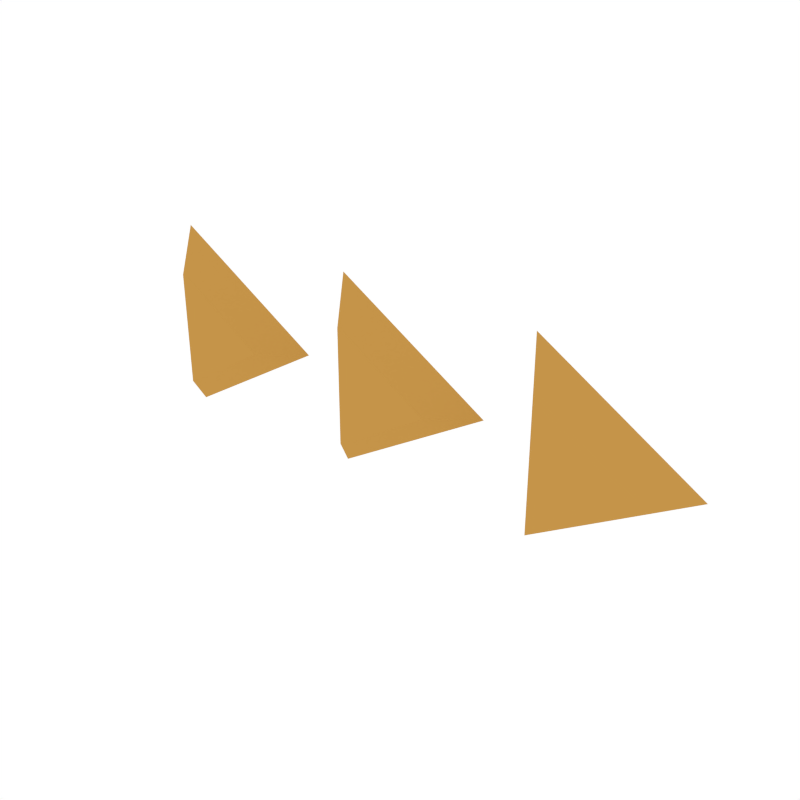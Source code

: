 # Source: Details_Triangles.blend  (saved by Blender 3.4.6; exported with 4.5.12 LTS)
import bpy
from mathutils import Matrix  # noqa: F401  (used for matrix-valued properties, if any)

bpy.ops.wm.read_factory_settings(use_empty=True)
scene = bpy.context.scene
scene.name = 'Scene'

# ---- collections
col_collection_1 = bpy.data.collections.new('Collection 1'); scene.collection.children.link(col_collection_1)

# ---- materials (node trees are filled in below, after node groups)
mat_accent = bpy.data.materials.new('Accent')
mat_accent.alpha_threshold = 0.0
mat_accent.diffuse_color = (0.5596, 0.2977, 0.06679, 1.0)
mat_accent.roughness = 0.5

# ---- node groups
ng_auto_smooth = bpy.data.node_groups.new('Auto Smooth', 'GeometryNodeTree')
_s = ng_auto_smooth.interface.new_socket(name='Geometry', in_out='OUTPUT', socket_type='NodeSocketGeometry')
_s = ng_auto_smooth.interface.new_socket(name='Geometry', in_out='INPUT', socket_type='NodeSocketGeometry')
_s = ng_auto_smooth.interface.new_socket(name='Angle', in_out='INPUT', socket_type='NodeSocketFloat')
_s.subtype = 'ANGLE'
_s.min_value = 0.0
_s.max_value = 3.142
ng_auto_smooth.is_modifier = True
_N = ng_auto_smooth.nodes; _L = ng_auto_smooth.links
n0 = _N.new('NodeGroupOutput'); n0.name = 'Group Output'; n0.location = (480, -100)
n1 = _N.new('NodeGroupInput'); n1.name = 'Group Input'; n1.location = (-420, -300)
n2 = _N.new('NodeGroupInput'); n2.name = 'Group Input.001'; n2.location = (-60, -100)
n3 = _N.new('GeometryNodeSetShadeSmooth'); n3.name = 'Set Shade Smooth'; n3.location = (120, -100)
n3.domain = 'EDGE'
n4 = _N.new('GeometryNodeSetShadeSmooth'); n4.name = 'Set Shade Smooth.001'; n4.location = (300, -100)
n5 = _N.new('GeometryNodeInputMeshEdgeAngle'); n5.name = 'Edge Angle'; n5.location = (-420, -220)
n6 = _N.new('GeometryNodeInputEdgeSmooth'); n6.name = 'Is Edge Smooth'; n6.location = (-60, -160)
n7 = _N.new('GeometryNodeInputShadeSmooth'); n7.name = 'Is Face Smooth'; n7.location = (-240, -340)
n8 = _N.new('FunctionNodeBooleanMath'); n8.name = 'Boolean Math'; n8.location = (-60, -220)
n9 = _N.new('FunctionNodeCompare'); n9.name = 'Compare'; n9.location = (-240, -180)
n9.operation = 'LESS_EQUAL'
_L.new(n5.outputs[0], n9.inputs[0])
_L.new(n4.outputs[0], n0.inputs[0])
_L.new(n1.outputs[1], n9.inputs[1])
_L.new(n9.outputs[0], n8.inputs[0])
_L.new(n7.outputs[0], n8.inputs[1])
_L.new(n2.outputs[0], n3.inputs[0])
_L.new(n6.outputs[0], n3.inputs[1])
_L.new(n3.outputs[0], n4.inputs[0])
_L.new(n8.outputs[0], n3.inputs[2])
n0.is_active_output = True

# ---- material node trees

# ---- world
world_world = bpy.data.worlds.new('World'); scene.world = world_world
world_world.color = (1.0, 1.0, 1.0)
world_world.use_sun_shadow = False
world_world.sun_shadow_jitter_overblur = 0.0
world_world.cycles.sampling_method = 'NONE'
world_world.cycles.sample_map_resolution = 256

# ---- meshes
me_cube_063 = bpy.data.meshes.new('Cube.063')
me_cube_063.from_pydata([(-0.1984, -0.01347, 0.04848), (-0.1188, -0.01347, -5.215e-08), (-0.216, 0.01347, 0.08056), (-0.08374, 0.01347, 0.0), (-0.1984, -0.01347, -0.04848), (-0.216, 0.01347, -0.08056), (-0.02652, -0.01347, 0.04848), (0.05305, -0.01347, 5.029e-08), (-0.04407, 0.01347, 0.08056), (0.08814, 0.01347, 5.215e-08), (-0.02652, -0.01347, -0.04848), (-0.04407, 0.01347, -0.08056), (0.1454, -0.01347, 0.04848), (0.2249, -0.01347, 7.451e-08), (0.1278, 0.01347, 0.08056), (0.26, 0.01347, 1.192e-07), (0.1454, -0.01347, -0.04848), (0.1278, 0.01347, -0.08056)], [], [(0, 1, 3, 2), (2, 3, 5), (5, 3, 1, 4), (4, 1, 0), (2, 5, 4, 0), (6, 7, 9, 8), (8, 9, 11), (11, 9, 7, 10), (10, 7, 6), (8, 11, 10, 6), (12, 13, 15, 14), (14, 15, 17), (17, 15, 13, 16), (16, 13, 12), (14, 17, 16, 12)])
me_cube_063.polygons.foreach_set('use_smooth', [True] * 15)
me_cube_063.materials.append(mat_accent)
me_cube_063.use_remesh_preserve_volume = False
me_cube_063.use_remesh_preserve_attributes = False
me_cube_063.use_mirror_vertex_groups = False
me_cube_063.update()

# ---- objects
ob_details_triangles = bpy.data.objects.new('Details_Triangles', me_cube_063)

# ---- transforms, parenting, visibility, modifiers, constraints
ob_details_triangles.location = (0.0, 0.0, 0.0)
ob_details_triangles.lineart.crease_threshold = 0.0
_m = ob_details_triangles.modifiers.new('Auto Smooth', 'NODES')
_m.node_group = ng_auto_smooth
_gi = [s.identifier for s in ng_auto_smooth.interface.items_tree if s.item_type == 'SOCKET' and s.in_out == 'INPUT']
_m[_gi[1]] = 0.5236  # Angle

# ---- collection membership
col_collection_1.objects.link(ob_details_triangles)

# ---- scene / render settings (as saved in the file)
scene.frame_start = 1; scene.frame_end = 250; scene.frame_set(0)
scene.render.engine = 'CYCLES'
scene.render.resolution_x = 1000
scene.render.resolution_y = 1000
scene.render.dither_intensity = 0.0
scene.cycles.samples = 200
scene.cycles.sampling_pattern = 'TABULATED_SOBOL'
scene.cycles.light_sampling_threshold = 0.0
scene.cycles.use_adaptive_sampling = False
scene.cycles.use_light_tree = False
scene.cycles.caustics_reflective = False
scene.cycles.caustics_refractive = False
scene.cycles.blur_glossy = 0.0
scene.cycles.max_bounces = 2
scene.cycles.pixel_filter_type = 'GAUSSIAN'
scene.cycles.sample_clamp_indirect = 0.0
scene.view_settings.view_transform = 'Standard'
bpy.context.view_layer.update()

# ---- added for rendering (the .blend has no active camera): camera
cam_auto = bpy.data.cameras.new('AutoCamera')
cam_auto.lens = 50.0
cam_auto.sensor_width = 36.0
cam_auto.clip_end = 1000.0
ob_auto_camera = bpy.data.objects.new('AutoCamera', cam_auto)
scene.collection.objects.link(ob_auto_camera)
ob_auto_camera.location = (0.487639, -0.558723, 0.372482)
ob_auto_camera.rotation_euler = (1.09748, -7.21219e-08, 0.694738)
scene.camera = ob_auto_camera
bpy.context.view_layer.update()
